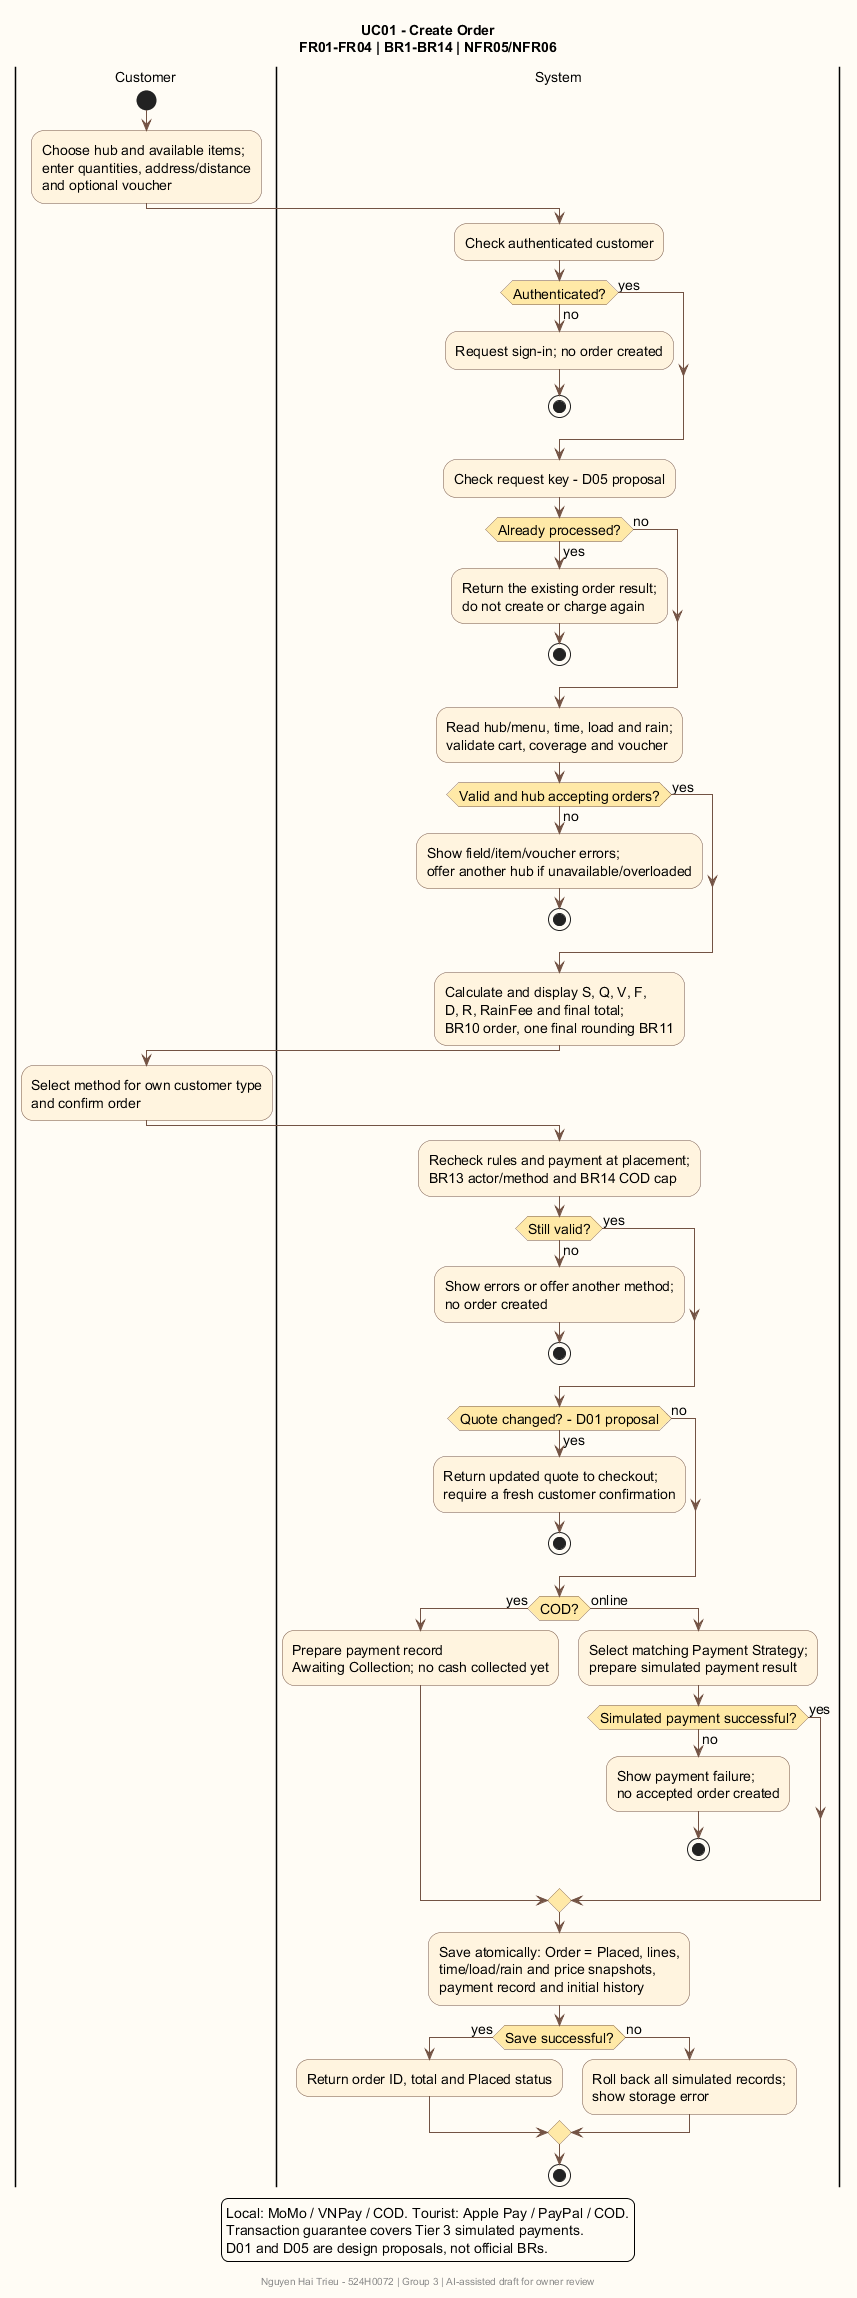

The diagram above was rendered by PlantUML. Its source (embedded in the PNG):
@startuml
title UC01 - Create Order\nFR01-FR04 | BR1-BR14 | NFR05/NFR06
footer Nguyen Hai Trieu - 524H0072 | Group 3 | AI-assisted draft for owner review
skinparam backgroundColor #FFFCF5
skinparam shadowing false
skinparam defaultFontName SansSerif
skinparam defaultFontSize 14
skinparam activityBackgroundColor #FFF4DF
skinparam activityBorderColor #735344
skinparam activityDiamondBackgroundColor #FFE9A7
skinparam activityDiamondBorderColor #735344
skinparam ArrowColor #735344
|Customer|
start
:Choose hub and available items;\nenter quantities, address/distance\nand optional voucher;
|System|
:Check authenticated customer;
if (Authenticated?) then (yes)
else (no)
 :Request sign-in; no order created;
 stop
endif
:Check request key - D05 proposal;
if (Already processed?) then (yes)
 :Return the existing order result;\ndo not create or charge again;
 stop
else (no)
endif
:Read hub/menu, time, load and rain;\nvalidate cart, coverage and voucher;
if (Valid and hub accepting orders?) then (yes)
else (no)
 :Show field/item/voucher errors;\noffer another hub if unavailable/overloaded;
 stop
endif
:Calculate and display S, Q, V, F,\nD, R, RainFee and final total;\nBR10 order, one final rounding BR11;
|Customer|
:Select method for own customer type\nand confirm order;
|System|
:Recheck rules and payment at placement;\nBR13 actor/method and BR14 COD cap;
if (Still valid?) then (yes)
else (no)
 :Show errors or offer another method;\nno order created;
 stop
endif
if (Quote changed? - D01 proposal) then (yes)
 :Return updated quote to checkout;\nrequire a fresh customer confirmation;
 stop
else (no)
endif
if (COD?) then (yes)
 :Prepare payment record\nAwaiting Collection; no cash collected yet;
else (online)
 :Select matching Payment Strategy;\nprepare simulated payment result;
 if (Simulated payment successful?) then (yes)
 else (no)
  :Show payment failure;\nno accepted order created;
  stop
 endif
endif
:Save atomically: Order = Placed, lines,\ntime/load/rain and price snapshots,\npayment record and initial history;
if (Save successful?) then (yes)
 :Return order ID, total and Placed status;
else (no)
 :Roll back all simulated records;\nshow storage error;
endif
stop
legend bottom
  Local: MoMo / VNPay / COD. Tourist: Apple Pay / PayPal / COD.
  Transaction guarantee covers Tier 3 simulated payments.
  D01 and D05 are design proposals, not official BRs.
endlegend
@enduml